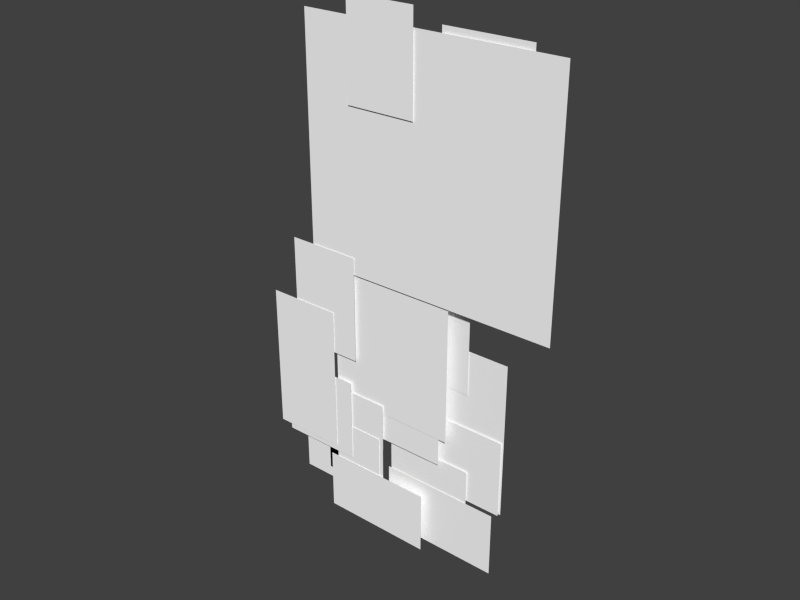 # Source: stip.blend  (saved by Blender 2.77.0; exported with 4.5.12 LTS)
import bpy
from mathutils import Matrix  # noqa: F401  (used for matrix-valued properties, if any)

bpy.ops.wm.read_factory_settings(use_empty=True)
scene = bpy.context.scene
scene.name = 'Scene'

# ---- collections
col_collection_1 = bpy.data.collections.new('Collection 1'); scene.collection.children.link(col_collection_1)

# ---- materials (node trees are filled in below, after node groups)
mat_ear_l_png_001 = bpy.data.materials.new('Ear_L.png.001')
mat_ear_l_png_001.alpha_threshold = 0.0
mat_ear_l_png_001.use_transparent_shadow = False
mat_ear_l_png_001.diffuse_color = (1.0, 1.0, 1.0, 1.0)
mat_ear_l_png_001.roughness = 0.5
mat_ear_l_png_001.specular_intensity = 0.0
mat_ear_r_png_001 = bpy.data.materials.new('Ear_R.png.001')
mat_ear_r_png_001.alpha_threshold = 0.0
mat_ear_r_png_001.use_transparent_shadow = False
mat_ear_r_png_001.diffuse_color = (1.0, 1.0, 1.0, 1.0)
mat_ear_r_png_001.roughness = 0.5
mat_ear_r_png_001.specular_intensity = 0.0
mat_head_png_001 = bpy.data.materials.new('Head.png.001')
mat_head_png_001.alpha_threshold = 0.0
mat_head_png_001.use_transparent_shadow = False
mat_head_png_001.diffuse_color = (1.0, 1.0, 1.0, 1.0)
mat_head_png_001.roughness = 0.5
mat_head_png_001.specular_intensity = 0.0
mat_arm_r_png = bpy.data.materials.new('Arm_R.png')
mat_arm_r_png.alpha_threshold = 0.0
mat_arm_r_png.use_transparent_shadow = False
mat_arm_r_png.diffuse_color = (1.0, 1.0, 1.0, 1.0)
mat_arm_r_png.roughness = 0.5
mat_arm_r_png.specular_intensity = 0.0
mat_forearm_r_png = bpy.data.materials.new('Forearm_R.png')
mat_forearm_r_png.alpha_threshold = 0.0
mat_forearm_r_png.use_transparent_shadow = False
mat_forearm_r_png.diffuse_color = (1.0, 1.0, 1.0, 1.0)
mat_forearm_r_png.roughness = 0.5
mat_forearm_r_png.specular_intensity = 0.0
mat_hand_r_png = bpy.data.materials.new('Hand_R.png')
mat_hand_r_png.alpha_threshold = 0.0
mat_hand_r_png.use_transparent_shadow = False
mat_hand_r_png.diffuse_color = (1.0, 1.0, 1.0, 1.0)
mat_hand_r_png.roughness = 0.5
mat_hand_r_png.specular_intensity = 0.0
mat_arm_l_png = bpy.data.materials.new('Arm_L.png')
mat_arm_l_png.alpha_threshold = 0.0
mat_arm_l_png.use_transparent_shadow = False
mat_arm_l_png.diffuse_color = (1.0, 1.0, 1.0, 1.0)
mat_arm_l_png.roughness = 0.5
mat_arm_l_png.specular_intensity = 0.0
mat_forearm_l_png = bpy.data.materials.new('Forearm_L.png')
mat_forearm_l_png.alpha_threshold = 0.0
mat_forearm_l_png.use_transparent_shadow = False
mat_forearm_l_png.diffuse_color = (1.0, 1.0, 1.0, 1.0)
mat_forearm_l_png.roughness = 0.5
mat_forearm_l_png.specular_intensity = 0.0
mat_hand_l_png = bpy.data.materials.new('Hand_L.png')
mat_hand_l_png.alpha_threshold = 0.0
mat_hand_l_png.use_transparent_shadow = False
mat_hand_l_png.diffuse_color = (1.0, 1.0, 1.0, 1.0)
mat_hand_l_png.roughness = 0.5
mat_hand_l_png.specular_intensity = 0.0
mat_leg_r_png = bpy.data.materials.new('Leg_R.png')
mat_leg_r_png.alpha_threshold = 0.0
mat_leg_r_png.use_transparent_shadow = False
mat_leg_r_png.diffuse_color = (1.0, 1.0, 1.0, 1.0)
mat_leg_r_png.roughness = 0.5
mat_leg_r_png.specular_intensity = 0.0
mat_shin_r_png = bpy.data.materials.new('Shin_R.png')
mat_shin_r_png.alpha_threshold = 0.0
mat_shin_r_png.use_transparent_shadow = False
mat_shin_r_png.diffuse_color = (1.0, 1.0, 1.0, 1.0)
mat_shin_r_png.roughness = 0.5
mat_shin_r_png.specular_intensity = 0.0
mat_foot_r_png_001 = bpy.data.materials.new('Foot_R.png.001')
mat_foot_r_png_001.alpha_threshold = 0.0
mat_foot_r_png_001.use_transparent_shadow = False
mat_foot_r_png_001.diffuse_color = (1.0, 1.0, 1.0, 1.0)
mat_foot_r_png_001.roughness = 0.5
mat_foot_r_png_001.specular_intensity = 0.0
mat_leg_l_png = bpy.data.materials.new('Leg_L.png')
mat_leg_l_png.alpha_threshold = 0.0
mat_leg_l_png.use_transparent_shadow = False
mat_leg_l_png.diffuse_color = (1.0, 1.0, 1.0, 1.0)
mat_leg_l_png.roughness = 0.5
mat_leg_l_png.specular_intensity = 0.0
mat_shin_l_png = bpy.data.materials.new('Shin_L.png')
mat_shin_l_png.alpha_threshold = 0.0
mat_shin_l_png.use_transparent_shadow = False
mat_shin_l_png.diffuse_color = (1.0, 1.0, 1.0, 1.0)
mat_shin_l_png.roughness = 0.5
mat_shin_l_png.specular_intensity = 0.0
mat_foot_l_png = bpy.data.materials.new('Foot_L.png')
mat_foot_l_png.alpha_threshold = 0.0
mat_foot_l_png.use_transparent_shadow = False
mat_foot_l_png.diffuse_color = (1.0, 1.0, 1.0, 1.0)
mat_foot_l_png.roughness = 0.5
mat_foot_l_png.specular_intensity = 0.0
mat_upperbody_png_001 = bpy.data.materials.new('UpperBody.png.001')
mat_upperbody_png_001.alpha_threshold = 0.0
mat_upperbody_png_001.use_transparent_shadow = False
mat_upperbody_png_001.diffuse_color = (1.0, 1.0, 1.0, 1.0)
mat_upperbody_png_001.roughness = 0.5
mat_upperbody_png_001.specular_intensity = 0.0
mat_hip_png = bpy.data.materials.new('Hip.png')
mat_hip_png.alpha_threshold = 0.0
mat_hip_png.use_transparent_shadow = False
mat_hip_png.diffuse_color = (1.0, 1.0, 1.0, 1.0)
mat_hip_png.roughness = 0.5
mat_hip_png.specular_intensity = 0.0
mat_tail_01_png = bpy.data.materials.new('Tail_01.png')
mat_tail_01_png.alpha_threshold = 0.0
mat_tail_01_png.use_transparent_shadow = False
mat_tail_01_png.diffuse_color = (1.0, 1.0, 1.0, 1.0)
mat_tail_01_png.roughness = 0.5
mat_tail_01_png.specular_intensity = 0.0
mat_tail_02_png = bpy.data.materials.new('Tail_02.png')
mat_tail_02_png.alpha_threshold = 0.0
mat_tail_02_png.use_transparent_shadow = False
mat_tail_02_png.diffuse_color = (1.0, 1.0, 1.0, 1.0)
mat_tail_02_png.roughness = 0.5
mat_tail_02_png.specular_intensity = 0.0
mat_tail_03_png = bpy.data.materials.new('Tail_03.png')
mat_tail_03_png.alpha_threshold = 0.0
mat_tail_03_png.use_transparent_shadow = False
mat_tail_03_png.diffuse_color = (1.0, 1.0, 1.0, 1.0)
mat_tail_03_png.roughness = 0.5
mat_tail_03_png.specular_intensity = 0.0

# ---- material node trees

# ---- world
world_world = bpy.data.worlds.new('World'); scene.world = world_world
world_world.color = (0.05088, 0.05088, 0.05088)
world_world.use_sun_shadow = False
world_world.sun_shadow_jitter_overblur = 0.0
world_world.cycles.sampling_method = 'NONE'
world_world.cycles.sample_map_resolution = 256

# ---- cameras
cam_camera = bpy.data.cameras.new('Camera')
cam_camera.type = 'ORTHO'
cam_camera.clip_end = 100.0
cam_camera.lens = 35.0
cam_camera.sensor_width = 32.0
cam_camera.sensor_height = 18.0
cam_camera.ortho_scale = 9.6
cam_camera.display_size = 2.0
cam_camera.dof.focus_distance = 0.0
cam_camera.dof.aperture_fstop = 128.0
cam_camera.dof.aperture_blades = 6

# ---- meshes
me_ear_l_png_001 = bpy.data.meshes.new('Ear_L.png.001')
me_ear_l_png_001.from_pydata([(0.0, 0.0, -0.75), (1.0, 0.0, -0.75), (1.0, 0.0, 0.0), (0.0, 0.0, 0.0)], [], [(0, 1, 2, 3)])
_uv = me_ear_l_png_001.uv_layers.new(name='UVMap')
_uv.uv.foreach_set('vector', [0.0, 0.0, 1.0, 0.0, 1.0, 1.0, 0.0, 1.0])
me_ear_l_png_001.materials.append(mat_ear_l_png_001)
me_ear_l_png_001.use_remesh_preserve_volume = False
me_ear_l_png_001.use_remesh_preserve_attributes = False
me_ear_l_png_001.use_mirror_vertex_groups = False
me_ear_l_png_001.update()
me_ear_r_png_001 = bpy.data.meshes.new('Ear_R.png.001')
me_ear_r_png_001.from_pydata([(0.0, 0.0, -1.09), (0.82, 0.0, -1.09), (0.82, 0.0, 0.0), (0.0, 0.0, 0.0)], [], [(0, 1, 2, 3)])
_uv = me_ear_r_png_001.uv_layers.new(name='UVMap')
_uv.uv.foreach_set('vector', [0.0, 0.0, 1.0, 0.0, 1.0, 1.0, 0.0, 1.0])
me_ear_r_png_001.materials.append(mat_ear_r_png_001)
me_ear_r_png_001.use_remesh_preserve_volume = False
me_ear_r_png_001.use_remesh_preserve_attributes = False
me_ear_r_png_001.use_mirror_vertex_groups = False
me_ear_r_png_001.update()
me_head_png_001 = bpy.data.meshes.new('Head.png.001')
me_head_png_001.from_pydata([(-1.52, 0.0, -1.37), (1.52, 0.0, -1.37), (1.52, 0.0, 1.37), (-1.52, 0.0, 1.37)], [], [(0, 1, 2, 3)])
_uv = me_head_png_001.uv_layers.new(name='UVMap')
_uv.uv.foreach_set('vector', [0.0, 0.0, 1.0, 0.0, 1.0, 1.0, 0.0, 1.0])
me_head_png_001.materials.append(mat_head_png_001)
me_head_png_001.use_remesh_preserve_volume = False
me_head_png_001.use_remesh_preserve_attributes = False
me_head_png_001.use_mirror_vertex_groups = False
me_head_png_001.update()
me_arm_r_png = bpy.data.meshes.new('Arm_R.png')
me_arm_r_png.from_pydata([(0.0, 0.0, -1.25), (0.87, 0.0, -1.25), (0.87, 0.0, 0.0), (0.0, 0.0, 0.0)], [], [(0, 1, 2, 3)])
_uv = me_arm_r_png.uv_layers.new(name='UVMap')
_uv.uv.foreach_set('vector', [0.0, 0.0, 1.0, 0.0, 1.0, 1.0, 0.0, 1.0])
me_arm_r_png.materials.append(mat_arm_r_png)
me_arm_r_png.use_remesh_preserve_volume = False
me_arm_r_png.use_remesh_preserve_attributes = False
me_arm_r_png.use_mirror_vertex_groups = False
me_arm_r_png.update()
me_forearm_r_png = bpy.data.meshes.new('Forearm_R.png')
me_forearm_r_png.from_pydata([(0.0, 0.0, -1.75), (0.89, 0.0, -1.75), (0.89, 0.0, 0.0), (0.0, 0.0, 0.0)], [], [(0, 1, 2, 3)])
_uv = me_forearm_r_png.uv_layers.new(name='UVMap')
_uv.uv.foreach_set('vector', [0.0, 0.0, 1.0, 0.0, 1.0, 1.0, 0.0, 1.0])
me_forearm_r_png.materials.append(mat_forearm_r_png)
me_forearm_r_png.use_remesh_preserve_volume = False
me_forearm_r_png.use_remesh_preserve_attributes = False
me_forearm_r_png.use_mirror_vertex_groups = False
me_forearm_r_png.update()
me_hand_r_png = bpy.data.meshes.new('Hand_R.png')
me_hand_r_png.from_pydata([(0.0, 0.0, -1.0), (0.98, 0.0, -1.0), (0.98, 0.0, 0.0), (0.0, 0.0, 0.0)], [], [(0, 1, 2, 3)])
_uv = me_hand_r_png.uv_layers.new(name='UVMap')
_uv.uv.foreach_set('vector', [0.0, 0.0, 1.0, 0.0, 1.0, 1.0, 0.0, 1.0])
me_hand_r_png.materials.append(mat_hand_r_png)
me_hand_r_png.use_remesh_preserve_volume = False
me_hand_r_png.use_remesh_preserve_attributes = False
me_hand_r_png.use_mirror_vertex_groups = False
me_hand_r_png.update()
me_arm_l_png = bpy.data.meshes.new('Arm_L.png')
me_arm_l_png.from_pydata([(0.0, 0.0, -1.21), (0.61, 0.0, -1.21), (0.61, 0.0, 0.0), (0.0, 0.0, 0.0)], [], [(0, 1, 2, 3)])
_uv = me_arm_l_png.uv_layers.new(name='UVMap')
_uv.uv.foreach_set('vector', [0.0, 0.0, 1.0, 0.0, 1.0, 1.0, 0.0, 1.0])
me_arm_l_png.materials.append(mat_arm_l_png)
me_arm_l_png.use_remesh_preserve_volume = False
me_arm_l_png.use_remesh_preserve_attributes = False
me_arm_l_png.use_mirror_vertex_groups = False
me_arm_l_png.update()
me_forearm_l_png = bpy.data.meshes.new('Forearm_L.png')
me_forearm_l_png.from_pydata([(0.0, 0.0, -1.83), (1.1, 0.0, -1.83), (1.1, 0.0, 0.0), (0.0, 0.0, 0.0)], [], [(0, 1, 2, 3)])
_uv = me_forearm_l_png.uv_layers.new(name='UVMap')
_uv.uv.foreach_set('vector', [0.0, 0.0, 1.0, 0.0, 1.0, 1.0, 0.0, 1.0])
me_forearm_l_png.materials.append(mat_forearm_l_png)
me_forearm_l_png.use_remesh_preserve_volume = False
me_forearm_l_png.use_remesh_preserve_attributes = False
me_forearm_l_png.use_mirror_vertex_groups = False
me_forearm_l_png.update()
me_hand_l_png = bpy.data.meshes.new('Hand_L.png')
me_hand_l_png.from_pydata([(0.0, 0.0, -0.92), (0.96, 0.0, -0.92), (0.96, 0.0, 0.0), (0.0, 0.0, 0.0)], [], [(0, 1, 2, 3)])
_uv = me_hand_l_png.uv_layers.new(name='UVMap')
_uv.uv.foreach_set('vector', [0.0, 0.0, 1.0, 0.0, 1.0, 1.0, 0.0, 1.0])
me_hand_l_png.materials.append(mat_hand_l_png)
me_hand_l_png.use_remesh_preserve_volume = False
me_hand_l_png.use_remesh_preserve_attributes = False
me_hand_l_png.use_mirror_vertex_groups = False
me_hand_l_png.update()
me_leg_r_png = bpy.data.meshes.new('Leg_R.png')
me_leg_r_png.from_pydata([(0.0, 0.0, -0.97), (0.57, 0.0, -0.97), (0.57, 0.0, 0.0), (0.0, 0.0, 0.0)], [], [(0, 1, 2, 3)])
_uv = me_leg_r_png.uv_layers.new(name='UVMap')
_uv.uv.foreach_set('vector', [0.0, 0.0, 1.0, 0.0, 1.0, 1.0, 0.0, 1.0])
me_leg_r_png.materials.append(mat_leg_r_png)
me_leg_r_png.use_remesh_preserve_volume = False
me_leg_r_png.use_remesh_preserve_attributes = False
me_leg_r_png.use_mirror_vertex_groups = False
me_leg_r_png.update()
me_shin_r_png = bpy.data.meshes.new('Shin_R.png')
me_shin_r_png.from_pydata([(0.0, 0.0, -1.07), (0.63, 0.0, -1.07), (0.63, 0.0, 0.0), (0.0, 0.0, 0.0)], [], [(0, 1, 2, 3)])
_uv = me_shin_r_png.uv_layers.new(name='UVMap')
_uv.uv.foreach_set('vector', [0.0, 0.0, 1.0, 0.0, 1.0, 1.0, 0.0, 1.0])
me_shin_r_png.materials.append(mat_shin_r_png)
me_shin_r_png.use_remesh_preserve_volume = False
me_shin_r_png.use_remesh_preserve_attributes = False
me_shin_r_png.use_mirror_vertex_groups = False
me_shin_r_png.update()
me_foot_r_png_001 = bpy.data.meshes.new('Foot_R.png.001')
me_foot_r_png_001.from_pydata([(0.0, 0.0, -0.74), (1.34, 0.0, -0.74), (1.34, 0.0, 0.0), (0.0, 0.0, 0.0)], [], [(0, 1, 2, 3)])
_uv = me_foot_r_png_001.uv_layers.new(name='UVMap')
_uv.uv.foreach_set('vector', [0.0, 0.5, 1.0, 0.5, 1.0, 1.0, 0.0, 1.0])
me_foot_r_png_001.materials.append(mat_foot_r_png_001)
me_foot_r_png_001.use_remesh_preserve_volume = False
me_foot_r_png_001.use_remesh_preserve_attributes = False
me_foot_r_png_001.use_mirror_vertex_groups = False
me_foot_r_png_001.update()
me_leg_l_png = bpy.data.meshes.new('Leg_L.png')
me_leg_l_png.from_pydata([(0.0, 0.0, -1.01), (0.59, 0.0, -1.01), (0.59, 0.0, 0.0), (0.0, 0.0, 0.0)], [], [(0, 1, 2, 3)])
_uv = me_leg_l_png.uv_layers.new(name='UVMap')
_uv.uv.foreach_set('vector', [0.0, 0.0, 1.0, 0.0, 1.0, 1.0, 0.0, 1.0])
me_leg_l_png.materials.append(mat_leg_l_png)
me_leg_l_png.use_remesh_preserve_volume = False
me_leg_l_png.use_remesh_preserve_attributes = False
me_leg_l_png.use_mirror_vertex_groups = False
me_leg_l_png.update()
me_shin_l_png = bpy.data.meshes.new('Shin_L.png')
me_shin_l_png.from_pydata([(0.0, 0.0, -1.19), (1.05, 0.0, -1.19), (1.05, 0.0, 0.0), (0.0, 0.0, 0.0)], [], [(0, 1, 2, 3)])
_uv = me_shin_l_png.uv_layers.new(name='UVMap')
_uv.uv.foreach_set('vector', [0.0, 0.0, 1.0, 0.0, 1.0, 1.0, 0.0, 1.0])
me_shin_l_png.materials.append(mat_shin_l_png)
me_shin_l_png.use_remesh_preserve_volume = False
me_shin_l_png.use_remesh_preserve_attributes = False
me_shin_l_png.use_mirror_vertex_groups = False
me_shin_l_png.update()
me_foot_l_png = bpy.data.meshes.new('Foot_L.png')
me_foot_l_png.from_pydata([(-5.817e-08, 6.8e-19, -0.78), (1.43, -8.358e-12, -0.78), (1.43, -8.358e-12, 4.172e-07), (5.96e-08, -6.967e-19, 0.0)], [], [(0, 1, 2, 3)])
_uv = me_foot_l_png.uv_layers.new(name='UVMap')
_uv.uv.foreach_set('vector', [0.0, 0.0, 1.0, 0.0, 1.0, 1.0, 0.0, 1.0])
me_foot_l_png.materials.append(mat_foot_l_png)
me_foot_l_png.use_remesh_preserve_volume = False
me_foot_l_png.use_remesh_preserve_attributes = False
me_foot_l_png.use_mirror_vertex_groups = False
me_foot_l_png.update()
me_upperbody_png = bpy.data.meshes.new('UpperBody.png')
me_upperbody_png.from_pydata([(0.0, 0.0, -2.55), (1.54, 0.0, -2.55), (1.54, 0.0, 0.0), (0.0, 0.0, 0.0)], [], [(0, 1, 2, 3)])
_uv = me_upperbody_png.uv_layers.new(name='UVMap')
_uv.uv.foreach_set('vector', [0.0, 0.0, 0.5, 0.0, 0.5, 1.0, 0.0, 1.0])
me_upperbody_png.materials.append(mat_upperbody_png_001)
me_upperbody_png.use_remesh_preserve_volume = False
me_upperbody_png.use_remesh_preserve_attributes = False
me_upperbody_png.use_mirror_vertex_groups = False
me_upperbody_png.update()
me_hip_png = bpy.data.meshes.new('Hip.png')
me_hip_png.from_pydata([(0.0, 0.0, -1.04), (1.17, 0.0, -1.04), (1.17, 0.0, 0.0), (0.0, 0.0, 0.0)], [], [(0, 1, 2, 3)])
_uv = me_hip_png.uv_layers.new(name='UVMap')
_uv.uv.foreach_set('vector', [0.0, 0.0, 1.0, 0.0, 1.0, 1.0, 0.0, 1.0])
me_hip_png.materials.append(mat_hip_png)
me_hip_png.use_remesh_preserve_volume = False
me_hip_png.use_remesh_preserve_attributes = False
me_hip_png.use_mirror_vertex_groups = False
me_hip_png.update()
me_tail_01_png = bpy.data.meshes.new('Tail_01.png')
me_tail_01_png.from_pydata([(0.0, 0.0, -0.66), (0.71, 0.0, -0.66), (0.71, 0.0, 0.0), (0.0, 0.0, 0.0)], [], [(0, 1, 2, 3)])
_uv = me_tail_01_png.uv_layers.new(name='UVMap')
_uv.uv.foreach_set('vector', [0.0, 0.0, 1.0, 0.0, 1.0, 1.0, 0.0, 1.0])
me_tail_01_png.materials.append(mat_tail_01_png)
me_tail_01_png.use_remesh_preserve_volume = False
me_tail_01_png.use_remesh_preserve_attributes = False
me_tail_01_png.use_mirror_vertex_groups = False
me_tail_01_png.update()
me_tail_02_png = bpy.data.meshes.new('Tail_02.png')
me_tail_02_png.from_pydata([(0.0, 0.0, -0.93), (0.49, 0.0, -0.93), (0.49, 0.0, 0.0), (0.0, 0.0, 0.0)], [], [(0, 1, 2, 3)])
_uv = me_tail_02_png.uv_layers.new(name='UVMap')
_uv.uv.foreach_set('vector', [0.0, 0.0, 1.0, 0.0, 1.0, 1.0, 0.0, 1.0])
me_tail_02_png.materials.append(mat_tail_02_png)
me_tail_02_png.use_remesh_preserve_volume = False
me_tail_02_png.use_remesh_preserve_attributes = False
me_tail_02_png.use_mirror_vertex_groups = False
me_tail_02_png.update()
me_tail_03_png = bpy.data.meshes.new('Tail_03.png')
me_tail_03_png.from_pydata([(0.0, 0.0, -0.45), (0.72, 0.0, -0.45), (0.72, 0.0, 0.0), (0.0, 0.0, 0.0)], [], [(0, 1, 2, 3)])
_uv = me_tail_03_png.uv_layers.new(name='UVMap')
_uv.uv.foreach_set('vector', [0.0, 0.0, 1.0, 0.0, 1.0, 1.0, 0.0, 1.0])
me_tail_03_png.materials.append(mat_tail_03_png)
me_tail_03_png.use_remesh_preserve_volume = False
me_tail_03_png.use_remesh_preserve_attributes = False
me_tail_03_png.use_mirror_vertex_groups = False
me_tail_03_png.update()
arm_armature = bpy.data.armatures.new('Armature')  # bones are not reproduced

# ---- objects
ob_camera = bpy.data.objects.new('Camera', cam_camera)
ob_stip = bpy.data.objects.new('stip', None)
ob_armature = bpy.data.objects.new('Armature', arm_armature)
ob_ear_l_png = bpy.data.objects.new('Ear_L.png', me_ear_l_png_001)
ob_ear_r_png = bpy.data.objects.new('Ear_R.png', me_ear_r_png_001)
ob_head_png = bpy.data.objects.new('Head.png', me_head_png_001)
ob_arm_r_png = bpy.data.objects.new('Arm_R.png', me_arm_r_png)
ob_forearm_r_png = bpy.data.objects.new('Forearm_R.png', me_forearm_r_png)
ob_hand_r_png = bpy.data.objects.new('Hand_R.png', me_hand_r_png)
ob_arm_l_png = bpy.data.objects.new('Arm_L.png', me_arm_l_png)
ob_forearm_l_png = bpy.data.objects.new('Forearm_L.png', me_forearm_l_png)
ob_hand_l_png = bpy.data.objects.new('Hand_L.png', me_hand_l_png)
ob_leg_r_png = bpy.data.objects.new('Leg_R.png', me_leg_r_png)
ob_shin_r_png = bpy.data.objects.new('Shin_R.png', me_shin_r_png)
ob_foot_r_png = bpy.data.objects.new('Foot_R.png', me_foot_r_png_001)
ob_leg_l_png = bpy.data.objects.new('Leg_L.png', me_leg_l_png)
ob_shin_l_png = bpy.data.objects.new('Shin_L.png', me_shin_l_png)
ob_foot_l_png = bpy.data.objects.new('Foot_L.png', me_foot_l_png)
ob_upperbody_png = bpy.data.objects.new('UpperBody.png', me_upperbody_png)
ob_hip_png = bpy.data.objects.new('Hip.png', me_hip_png)
ob_tail_01_png = bpy.data.objects.new('Tail_01.png', me_tail_01_png)
ob_tail_02_png = bpy.data.objects.new('Tail_02.png', me_tail_02_png)
ob_tail_03_png = bpy.data.objects.new('Tail_03.png', me_tail_03_png)

# ---- transforms, parenting, visibility, modifiers, constraints
ob_camera.location = (0.0, -10.0, 0.0)
ob_camera.rotation_euler = (1.571, 0.0, 0.0)
ob_camera.hide_viewport = True
ob_camera.lineart.crease_threshold = 0.0
ob_stip.location = (0.0, 0.0, 0.0)
ob_stip.rotation_euler = (0.0, -6.283, 5.844e-12)
ob_stip.empty_image_offset = (0.0, 0.0)
ob_stip.show_name = True
ob_stip.show_in_front = True
ob_stip.lineart.crease_threshold = 0.0
ob_armature.parent = ob_stip
ob_armature.location = (-3.926e-07, 0.0, 0.0)
ob_armature.show_in_front = True
ob_armature.lineart.crease_threshold = 0.0
ob_ear_l_png.parent = ob_armature
ob_ear_l_png.location = (0.405, 0.0, 4.145)
ob_ear_l_png.rotation_euler = (-9.778e-28, 3.02e-07, 5.844e-12)
ob_ear_l_png.lineart.crease_threshold = 0.0
_vg = ob_ear_l_png.vertex_groups.new(name='Ear_L')
_vg.add([0, 1, 2, 3], 1.0, 'REPLACE')
_m = ob_ear_l_png.modifiers.new('Armature', 'ARMATURE')
_m.object = ob_armature
ob_ear_r_png.parent = ob_armature
ob_ear_r_png.location = (-0.715, -0.04, 4.285)
ob_ear_r_png.rotation_euler = (-9.778e-28, 3.02e-07, 5.844e-12)
ob_ear_r_png.lineart.crease_threshold = 0.0
_vg = ob_ear_r_png.vertex_groups.new(name='Ear_R')
_vg.add([0, 1, 2, 3], 1.0, 'REPLACE')
_m = ob_ear_r_png.modifiers.new('Armature', 'ARMATURE')
_m.object = ob_armature
ob_head_png.parent = ob_armature
ob_head_png.location = (0.235, -0.02, 2.705)
ob_head_png.rotation_euler = (-9.778e-28, 3.02e-07, 5.844e-12)
ob_head_png.lineart.crease_threshold = 0.0
_vg = ob_head_png.vertex_groups.new(name='Head')
_vg.add([0, 1, 2, 3], 1.0, 'REPLACE')
_m = ob_head_png.modifiers.new('Armature', 'ARMATURE')
_m.object = ob_armature
ob_arm_r_png.parent = ob_armature
ob_arm_r_png.location = (-1.565, -0.03, 1.535)
ob_arm_r_png.rotation_euler = (-9.778e-28, 3.02e-07, 5.844e-12)
ob_arm_r_png.lineart.crease_threshold = 0.0
_vg = ob_arm_r_png.vertex_groups.new(name='Arm_R')
_vg.add([0, 1, 2, 3], 1.0, 'REPLACE')
_m = ob_arm_r_png.modifiers.new('Armature', 'ARMATURE')
_m.object = ob_armature
ob_forearm_r_png.parent = ob_armature
ob_forearm_r_png.location = (-1.895, -0.04, 0.785)
ob_forearm_r_png.rotation_euler = (-9.778e-28, 3.02e-07, 5.844e-12)
ob_forearm_r_png.lineart.crease_threshold = 0.0
_vg = ob_forearm_r_png.vertex_groups.new(name='Forearm_R')
_vg.add([0, 1, 2, 3], 1.0, 'REPLACE')
_m = ob_forearm_r_png.modifiers.new('Armature', 'ARMATURE')
_m.object = ob_armature
ob_hand_r_png.parent = ob_armature
ob_hand_r_png.location = (-1.755, -0.03, -0.035)
ob_hand_r_png.rotation_euler = (-9.778e-28, 3.02e-07, 5.844e-12)
ob_hand_r_png.lineart.crease_threshold = 0.0
_vg = ob_hand_r_png.vertex_groups.new(name='Hand_R')
_vg.add([0, 1, 2, 3], 1.0, 'REPLACE')
_m = ob_hand_r_png.modifiers.new('Armature', 'ARMATURE')
_m.object = ob_armature
ob_arm_l_png.parent = ob_armature
ob_arm_l_png.location = (0.125, 0.11, 1.555)
ob_arm_l_png.rotation_euler = (-9.778e-28, 3.02e-07, 5.844e-12)
ob_arm_l_png.lineart.crease_threshold = 0.0
_vg = ob_arm_l_png.vertex_groups.new(name='Arm_L')
_vg.add([0, 1, 2, 3], 1.0, 'REPLACE')
_m = ob_arm_l_png.modifiers.new('Armature', 'ARMATURE')
_m.object = ob_armature
ob_forearm_l_png.parent = ob_armature
ob_forearm_l_png.location = (0.105, 0.12, 0.865)
ob_forearm_l_png.rotation_euler = (-9.778e-28, 3.02e-07, 5.844e-12)
ob_forearm_l_png.lineart.crease_threshold = 0.0
_vg = ob_forearm_l_png.vertex_groups.new(name='Forearm_L')
_vg.add([0, 1, 2, 3], 1.0, 'REPLACE')
_m = ob_forearm_l_png.modifiers.new('Armature', 'ARMATURE')
_m.object = ob_armature
ob_hand_l_png.parent = ob_armature
ob_hand_l_png.location = (0.225, 0.1, -0.055)
ob_hand_l_png.rotation_euler = (-9.778e-28, 3.02e-07, 5.844e-12)
ob_hand_l_png.lineart.crease_threshold = 0.0
_vg = ob_hand_l_png.vertex_groups.new(name='Hand_L')
_vg.add([0, 1, 2, 3], 1.0, 'REPLACE')
_m = ob_hand_l_png.modifiers.new('Armature', 'ARMATURE')
_m.object = ob_armature
ob_leg_r_png.parent = ob_armature
ob_leg_r_png.location = (-0.895, -0.01, -0.165)
ob_leg_r_png.rotation_euler = (-9.778e-28, 3.02e-07, 5.844e-12)
ob_leg_r_png.lineart.crease_threshold = 0.0
_vg = ob_leg_r_png.vertex_groups.new(name='Leg_R')
_vg.add([0, 1, 2, 3], 1.0, 'REPLACE')
_m = ob_leg_r_png.modifiers.new('Armature', 'ARMATURE')
_m.object = ob_armature
ob_shin_r_png.parent = ob_armature
ob_shin_r_png.location = (-1.005, -0.02, -0.615)
ob_shin_r_png.rotation_euler = (-9.778e-28, 3.02e-07, 5.844e-12)
ob_shin_r_png.lineart.crease_threshold = 0.0
_vg = ob_shin_r_png.vertex_groups.new(name='Shin_R')
_vg.add([0, 1, 2, 3], 1.0, 'REPLACE')
_m = ob_shin_r_png.modifiers.new('Armature', 'ARMATURE')
_m.object = ob_armature
ob_foot_r_png.parent = ob_armature
ob_foot_r_png.location = (-1.095, -0.03, -1.105)
ob_foot_r_png.rotation_euler = (-9.778e-28, 3.02e-07, 5.844e-12)
ob_foot_r_png.lineart.crease_threshold = 0.0
_vg = ob_foot_r_png.vertex_groups.new(name='Foot_R')
_vg.add([0, 1, 2, 3], 1.0, 'REPLACE')
_m = ob_foot_r_png.modifiers.new('Armature', 'ARMATURE')
_m.object = ob_armature
ob_leg_l_png.parent = ob_armature
ob_leg_l_png.location = (-0.215, 0.09, -0.115)
ob_leg_l_png.rotation_euler = (-9.778e-28, 3.02e-07, 5.844e-12)
ob_leg_l_png.lineart.crease_threshold = 0.0
_vg = ob_leg_l_png.vertex_groups.new(name='Leg_L')
_vg.add([0, 1, 2, 3], 1.0, 'REPLACE')
_m = ob_leg_l_png.modifiers.new('Armature', 'ARMATURE')
_m.object = ob_armature
ob_shin_l_png.parent = ob_armature
ob_shin_l_png.location = (-0.275, 0.08, -0.595)
ob_shin_l_png.rotation_euler = (-9.778e-28, 3.02e-07, 5.844e-12)
ob_shin_l_png.lineart.crease_threshold = 0.0
_vg = ob_shin_l_png.vertex_groups.new(name='Shin_L')
_vg.add([0, 1, 2, 3], 1.0, 'REPLACE')
_m = ob_shin_l_png.modifiers.new('Armature', 'ARMATURE')
_m.object = ob_armature
ob_foot_l_png.parent = ob_armature
ob_foot_l_png.location = (-0.305, 0.07, -0.995)
ob_foot_l_png.rotation_euler = (-9.778e-28, 3.02e-07, 5.844e-12)
ob_foot_l_png.lineart.crease_threshold = 0.0
_vg = ob_foot_l_png.vertex_groups.new(name='Foot_L')
_vg.add([0, 1, 2, 3], 1.0, 'REPLACE')
_m = ob_foot_l_png.modifiers.new('Armature', 'ARMATURE')
_m.object = ob_armature
ob_upperbody_png.parent = ob_armature
ob_upperbody_png.location = (-1.005, 0.01, 2.275)
ob_upperbody_png.rotation_euler = (-9.778e-28, 3.02e-07, 5.844e-12)
ob_upperbody_png.lineart.crease_threshold = 0.0
_vg = ob_upperbody_png.vertex_groups.new(name='UpperBody')
_vg.add([0, 1, 2, 3], 1.0, 'REPLACE')
_m = ob_upperbody_png.modifiers.new('Armature', 'ARMATURE')
_m.object = ob_armature
ob_hip_png.parent = ob_armature
ob_hip_png.location = (-0.735, 0.02, 0.425)
ob_hip_png.rotation_euler = (-9.778e-28, 3.02e-07, 5.844e-12)
ob_hip_png.lineart.crease_threshold = 0.0
_vg = ob_hip_png.vertex_groups.new(name='Hip')
_vg.add([0, 1, 2, 3], 1.0, 'REPLACE')
_m = ob_hip_png.modifiers.new('Armature', 'ARMATURE')
_m.object = ob_armature
ob_tail_01_png.parent = ob_armature
ob_tail_01_png.location = (-1.065, 0.03, -0.115)
ob_tail_01_png.rotation_euler = (-9.778e-28, 3.02e-07, 5.844e-12)
ob_tail_01_png.lineart.crease_threshold = 0.0
_vg = ob_tail_01_png.vertex_groups.new(name='Tail_01')
_vg.add([0, 1, 2, 3], 1.0, 'REPLACE')
_m = ob_tail_01_png.modifiers.new('Armature', 'ARMATURE')
_m.object = ob_armature
ob_tail_02_png.parent = ob_armature
ob_tail_02_png.location = (-1.185, 0.03, -0.445)
ob_tail_02_png.rotation_euler = (-9.778e-28, 3.02e-07, 5.844e-12)
ob_tail_02_png.lineart.crease_threshold = 0.0
_vg = ob_tail_02_png.vertex_groups.new(name='Tail_02')
_vg.add([0, 1, 2, 3], 1.0, 'REPLACE')
_m = ob_tail_02_png.modifiers.new('Armature', 'ARMATURE')
_m.object = ob_armature
ob_tail_03_png.parent = ob_armature
ob_tail_03_png.location = (-1.545, 0.03, -1.055)
ob_tail_03_png.rotation_euler = (-9.778e-28, 3.02e-07, 5.844e-12)
ob_tail_03_png.lineart.crease_threshold = 0.0
_vg = ob_tail_03_png.vertex_groups.new(name='Tail_03')
_vg.add([0, 1, 2, 3], 1.0, 'REPLACE')
_m = ob_tail_03_png.modifiers.new('Armature', 'ARMATURE')
_m.object = ob_armature

# ---- collection membership
col_collection_1.objects.link(ob_camera)
col_collection_1.objects.link(ob_stip)
col_collection_1.objects.link(ob_armature)
col_collection_1.objects.link(ob_ear_l_png)
col_collection_1.objects.link(ob_ear_r_png)
col_collection_1.objects.link(ob_head_png)
col_collection_1.objects.link(ob_arm_r_png)
col_collection_1.objects.link(ob_forearm_r_png)
col_collection_1.objects.link(ob_hand_r_png)
col_collection_1.objects.link(ob_arm_l_png)
col_collection_1.objects.link(ob_forearm_l_png)
col_collection_1.objects.link(ob_hand_l_png)
col_collection_1.objects.link(ob_leg_r_png)
col_collection_1.objects.link(ob_shin_r_png)
col_collection_1.objects.link(ob_foot_r_png)
col_collection_1.objects.link(ob_leg_l_png)
col_collection_1.objects.link(ob_shin_l_png)
col_collection_1.objects.link(ob_foot_l_png)
col_collection_1.objects.link(ob_upperbody_png)
col_collection_1.objects.link(ob_hip_png)
col_collection_1.objects.link(ob_tail_01_png)
col_collection_1.objects.link(ob_tail_02_png)
col_collection_1.objects.link(ob_tail_03_png)

# ---- scene / render settings (as saved in the file)
scene.frame_start = 0; scene.frame_end = 59; scene.frame_set(0)
scene.render.engine = 'BLENDER_EEVEE_NEXT'
scene.render.resolution_x = 800
scene.render.resolution_y = 600
scene.render.fps = 30
scene.render.dither_intensity = 0.0
scene.render.film_transparent = True
scene.cycles.use_denoising = False
scene.cycles.samples = 10
scene.cycles.sampling_pattern = 'TABULATED_SOBOL'
scene.cycles.light_sampling_threshold = 0.0
scene.cycles.use_adaptive_sampling = False
scene.cycles.use_light_tree = False
scene.cycles.blur_glossy = 0.0
scene.cycles.pixel_filter_type = 'GAUSSIAN'
scene.cycles.sample_clamp_indirect = 0.0
scene.view_settings.view_transform = 'Standard'
bpy.context.view_layer.update()

# ---- added for rendering (the .blend has no active camera and no usable light): camera, sun
cam_auto = bpy.data.cameras.new('AutoCamera')
cam_auto.lens = 50.0
cam_auto.sensor_width = 36.0
cam_auto.clip_end = 1000.0
ob_auto_camera = bpy.data.objects.new('AutoCamera', cam_auto)
scene.collection.objects.link(ob_auto_camera)
ob_auto_camera.location = (6.45915, -7.85042, 6.46655)
ob_auto_camera.rotation_euler = (1.09748, -7.21219e-08, 0.694738)
scene.camera = ob_auto_camera
light_auto_sun = bpy.data.lights.new('AutoSun', 'SUN')
light_auto_sun.energy = 3.0
light_auto_sun.angle = 0.0523599
ob_auto_sun = bpy.data.objects.new('AutoSun', light_auto_sun)
scene.collection.objects.link(ob_auto_sun)
ob_auto_sun.rotation_euler = (0.872665, 0.174533, 0.523599)
bpy.context.view_layer.update()
